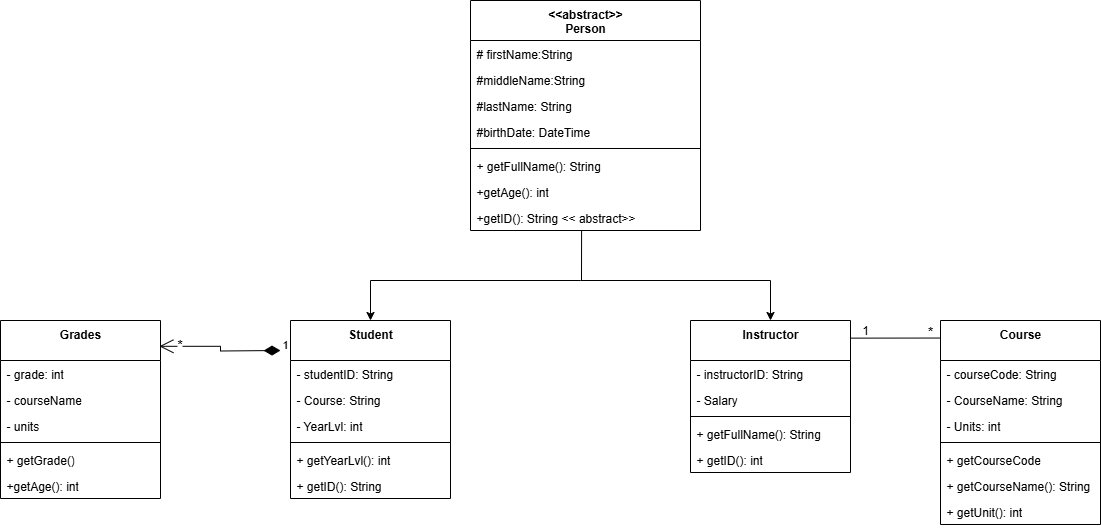

The diagram above was exported from draw.io. Its source (the exported page's mxGraphModel, read from the mxfile embedded in the PNG):
<mxGraphModel dx="2339" dy="810" grid="1" gridSize="10" guides="1" tooltips="1" connect="1" arrows="1" fold="1" page="1" pageScale="1" pageWidth="850" pageHeight="1100" background="none" math="0" shadow="0">
  <root>
    <mxCell id="0" />
    <mxCell id="1" parent="0" />
    <mxCell id="IwZk1zbKdUB0pr495rh7-1" value="&amp;lt;&amp;lt;abstract&amp;gt;&amp;gt;&lt;div&gt;Person&lt;/div&gt;" style="swimlane;fontStyle=1;align=center;verticalAlign=top;childLayout=stackLayout;horizontal=1;startSize=40;horizontalStack=0;resizeParent=1;resizeParentMax=0;resizeLast=0;collapsible=1;marginBottom=0;whiteSpace=wrap;html=1;" vertex="1" parent="1">
      <mxGeometry x="260" y="80" width="230" height="230" as="geometry">
        <mxRectangle x="265" y="110" width="80" height="30" as="alternateBounds" />
      </mxGeometry>
    </mxCell>
    <mxCell id="IwZk1zbKdUB0pr495rh7-2" value="# firstName:String" style="text;strokeColor=none;fillColor=none;align=left;verticalAlign=top;spacingLeft=4;spacingRight=4;overflow=hidden;rotatable=0;points=[[0,0.5],[1,0.5]];portConstraint=eastwest;whiteSpace=wrap;html=1;" vertex="1" parent="IwZk1zbKdUB0pr495rh7-1">
      <mxGeometry y="40" width="230" height="26" as="geometry" />
    </mxCell>
    <mxCell id="IwZk1zbKdUB0pr495rh7-7" value="#middleName:String" style="text;strokeColor=none;fillColor=none;align=left;verticalAlign=top;spacingLeft=4;spacingRight=4;overflow=hidden;rotatable=0;points=[[0,0.5],[1,0.5]];portConstraint=eastwest;whiteSpace=wrap;html=1;" vertex="1" parent="IwZk1zbKdUB0pr495rh7-1">
      <mxGeometry y="66" width="230" height="26" as="geometry" />
    </mxCell>
    <mxCell id="IwZk1zbKdUB0pr495rh7-6" value="#lastName: String" style="text;strokeColor=none;fillColor=none;align=left;verticalAlign=top;spacingLeft=4;spacingRight=4;overflow=hidden;rotatable=0;points=[[0,0.5],[1,0.5]];portConstraint=eastwest;whiteSpace=wrap;html=1;" vertex="1" parent="IwZk1zbKdUB0pr495rh7-1">
      <mxGeometry y="92" width="230" height="26" as="geometry" />
    </mxCell>
    <mxCell id="IwZk1zbKdUB0pr495rh7-8" value="#birthDate: DateTime" style="text;strokeColor=none;fillColor=none;align=left;verticalAlign=top;spacingLeft=4;spacingRight=4;overflow=hidden;rotatable=0;points=[[0,0.5],[1,0.5]];portConstraint=eastwest;whiteSpace=wrap;html=1;" vertex="1" parent="IwZk1zbKdUB0pr495rh7-1">
      <mxGeometry y="118" width="230" height="26" as="geometry" />
    </mxCell>
    <mxCell id="IwZk1zbKdUB0pr495rh7-3" value="" style="line;strokeWidth=1;fillColor=none;align=left;verticalAlign=middle;spacingTop=-1;spacingLeft=3;spacingRight=3;rotatable=0;labelPosition=right;points=[];portConstraint=eastwest;strokeColor=inherit;" vertex="1" parent="IwZk1zbKdUB0pr495rh7-1">
      <mxGeometry y="144" width="230" height="8" as="geometry" />
    </mxCell>
    <mxCell id="IwZk1zbKdUB0pr495rh7-4" value="+ getFullName(): String" style="text;strokeColor=none;fillColor=none;align=left;verticalAlign=top;spacingLeft=4;spacingRight=4;overflow=hidden;rotatable=0;points=[[0,0.5],[1,0.5]];portConstraint=eastwest;whiteSpace=wrap;html=1;" vertex="1" parent="IwZk1zbKdUB0pr495rh7-1">
      <mxGeometry y="152" width="230" height="26" as="geometry" />
    </mxCell>
    <mxCell id="IwZk1zbKdUB0pr495rh7-9" value="+getAge(): int" style="text;strokeColor=none;fillColor=none;align=left;verticalAlign=top;spacingLeft=4;spacingRight=4;overflow=hidden;rotatable=0;points=[[0,0.5],[1,0.5]];portConstraint=eastwest;whiteSpace=wrap;html=1;" vertex="1" parent="IwZk1zbKdUB0pr495rh7-1">
      <mxGeometry y="178" width="230" height="26" as="geometry" />
    </mxCell>
    <mxCell id="IwZk1zbKdUB0pr495rh7-67" value="+getID(): String &amp;lt;&amp;lt; abstract&amp;gt;&amp;gt;" style="text;strokeColor=none;fillColor=none;align=left;verticalAlign=top;spacingLeft=4;spacingRight=4;overflow=hidden;rotatable=0;points=[[0,0.5],[1,0.5]];portConstraint=eastwest;whiteSpace=wrap;html=1;" vertex="1" parent="IwZk1zbKdUB0pr495rh7-1">
      <mxGeometry y="204" width="230" height="26" as="geometry" />
    </mxCell>
    <mxCell id="IwZk1zbKdUB0pr495rh7-10" value="" style="endArrow=none;html=1;rounded=0;exitX=0.483;exitY=1;exitDx=0;exitDy=0;exitPerimeter=0;" edge="1" parent="1" source="IwZk1zbKdUB0pr495rh7-67">
      <mxGeometry width="50" height="50" relative="1" as="geometry">
        <mxPoint x="368" y="330" as="sourcePoint" />
        <mxPoint x="371" y="360" as="targetPoint" />
      </mxGeometry>
    </mxCell>
    <mxCell id="IwZk1zbKdUB0pr495rh7-11" value="Student" style="swimlane;fontStyle=1;align=center;verticalAlign=top;childLayout=stackLayout;horizontal=1;startSize=40;horizontalStack=0;resizeParent=1;resizeParentMax=0;resizeLast=0;collapsible=1;marginBottom=0;whiteSpace=wrap;html=1;" vertex="1" parent="1">
      <mxGeometry x="80" y="400" width="160" height="178" as="geometry">
        <mxRectangle x="265" y="110" width="80" height="30" as="alternateBounds" />
      </mxGeometry>
    </mxCell>
    <mxCell id="IwZk1zbKdUB0pr495rh7-12" value="- studentID: String" style="text;strokeColor=none;fillColor=none;align=left;verticalAlign=top;spacingLeft=4;spacingRight=4;overflow=hidden;rotatable=0;points=[[0,0.5],[1,0.5]];portConstraint=eastwest;whiteSpace=wrap;html=1;" vertex="1" parent="IwZk1zbKdUB0pr495rh7-11">
      <mxGeometry y="40" width="160" height="26" as="geometry" />
    </mxCell>
    <mxCell id="IwZk1zbKdUB0pr495rh7-14" value="- Course: String" style="text;strokeColor=none;fillColor=none;align=left;verticalAlign=top;spacingLeft=4;spacingRight=4;overflow=hidden;rotatable=0;points=[[0,0.5],[1,0.5]];portConstraint=eastwest;whiteSpace=wrap;html=1;" vertex="1" parent="IwZk1zbKdUB0pr495rh7-11">
      <mxGeometry y="66" width="160" height="26" as="geometry" />
    </mxCell>
    <mxCell id="IwZk1zbKdUB0pr495rh7-15" value="- YearLvl: int" style="text;strokeColor=none;fillColor=none;align=left;verticalAlign=top;spacingLeft=4;spacingRight=4;overflow=hidden;rotatable=0;points=[[0,0.5],[1,0.5]];portConstraint=eastwest;whiteSpace=wrap;html=1;" vertex="1" parent="IwZk1zbKdUB0pr495rh7-11">
      <mxGeometry y="92" width="160" height="26" as="geometry" />
    </mxCell>
    <mxCell id="IwZk1zbKdUB0pr495rh7-16" value="" style="line;strokeWidth=1;fillColor=none;align=left;verticalAlign=middle;spacingTop=-1;spacingLeft=3;spacingRight=3;rotatable=0;labelPosition=right;points=[];portConstraint=eastwest;strokeColor=inherit;" vertex="1" parent="IwZk1zbKdUB0pr495rh7-11">
      <mxGeometry y="118" width="160" height="8" as="geometry" />
    </mxCell>
    <mxCell id="IwZk1zbKdUB0pr495rh7-18" value="+ getYearLvl(): int" style="text;strokeColor=none;fillColor=none;align=left;verticalAlign=top;spacingLeft=4;spacingRight=4;overflow=hidden;rotatable=0;points=[[0,0.5],[1,0.5]];portConstraint=eastwest;whiteSpace=wrap;html=1;" vertex="1" parent="IwZk1zbKdUB0pr495rh7-11">
      <mxGeometry y="126" width="160" height="26" as="geometry" />
    </mxCell>
    <mxCell id="IwZk1zbKdUB0pr495rh7-66" value="+ getID(): String" style="text;strokeColor=none;fillColor=none;align=left;verticalAlign=top;spacingLeft=4;spacingRight=4;overflow=hidden;rotatable=0;points=[[0,0.5],[1,0.5]];portConstraint=eastwest;whiteSpace=wrap;html=1;" vertex="1" parent="IwZk1zbKdUB0pr495rh7-11">
      <mxGeometry y="152" width="160" height="26" as="geometry" />
    </mxCell>
    <mxCell id="IwZk1zbKdUB0pr495rh7-19" value="Instructor" style="swimlane;fontStyle=1;align=center;verticalAlign=top;childLayout=stackLayout;horizontal=1;startSize=40;horizontalStack=0;resizeParent=1;resizeParentMax=0;resizeLast=0;collapsible=1;marginBottom=0;whiteSpace=wrap;html=1;" vertex="1" parent="1">
      <mxGeometry x="480" y="400" width="160" height="152" as="geometry">
        <mxRectangle x="265" y="110" width="80" height="30" as="alternateBounds" />
      </mxGeometry>
    </mxCell>
    <mxCell id="IwZk1zbKdUB0pr495rh7-20" value="- instructorID: String" style="text;strokeColor=none;fillColor=none;align=left;verticalAlign=top;spacingLeft=4;spacingRight=4;overflow=hidden;rotatable=0;points=[[0,0.5],[1,0.5]];portConstraint=eastwest;whiteSpace=wrap;html=1;" vertex="1" parent="IwZk1zbKdUB0pr495rh7-19">
      <mxGeometry y="40" width="160" height="26" as="geometry" />
    </mxCell>
    <mxCell id="IwZk1zbKdUB0pr495rh7-22" value="- Salary" style="text;strokeColor=none;fillColor=none;align=left;verticalAlign=top;spacingLeft=4;spacingRight=4;overflow=hidden;rotatable=0;points=[[0,0.5],[1,0.5]];portConstraint=eastwest;whiteSpace=wrap;html=1;" vertex="1" parent="IwZk1zbKdUB0pr495rh7-19">
      <mxGeometry y="66" width="160" height="26" as="geometry" />
    </mxCell>
    <mxCell id="IwZk1zbKdUB0pr495rh7-24" value="" style="line;strokeWidth=1;fillColor=none;align=left;verticalAlign=middle;spacingTop=-1;spacingLeft=3;spacingRight=3;rotatable=0;labelPosition=right;points=[];portConstraint=eastwest;strokeColor=inherit;" vertex="1" parent="IwZk1zbKdUB0pr495rh7-19">
      <mxGeometry y="92" width="160" height="8" as="geometry" />
    </mxCell>
    <mxCell id="IwZk1zbKdUB0pr495rh7-25" value="+ getFullName(): String" style="text;strokeColor=none;fillColor=none;align=left;verticalAlign=top;spacingLeft=4;spacingRight=4;overflow=hidden;rotatable=0;points=[[0,0.5],[1,0.5]];portConstraint=eastwest;whiteSpace=wrap;html=1;" vertex="1" parent="IwZk1zbKdUB0pr495rh7-19">
      <mxGeometry y="100" width="160" height="26" as="geometry" />
    </mxCell>
    <mxCell id="IwZk1zbKdUB0pr495rh7-26" value="+ getID(): int" style="text;strokeColor=none;fillColor=none;align=left;verticalAlign=top;spacingLeft=4;spacingRight=4;overflow=hidden;rotatable=0;points=[[0,0.5],[1,0.5]];portConstraint=eastwest;whiteSpace=wrap;html=1;" vertex="1" parent="IwZk1zbKdUB0pr495rh7-19">
      <mxGeometry y="126" width="160" height="26" as="geometry" />
    </mxCell>
    <mxCell id="IwZk1zbKdUB0pr495rh7-27" value="" style="endArrow=none;html=1;rounded=0;" edge="1" parent="1">
      <mxGeometry width="50" height="50" relative="1" as="geometry">
        <mxPoint x="370" y="360" as="sourcePoint" />
        <mxPoint x="560" y="360" as="targetPoint" />
      </mxGeometry>
    </mxCell>
    <mxCell id="IwZk1zbKdUB0pr495rh7-29" value="" style="endArrow=none;html=1;rounded=0;" edge="1" parent="1">
      <mxGeometry width="50" height="50" relative="1" as="geometry">
        <mxPoint x="160" y="360" as="sourcePoint" />
        <mxPoint x="370" y="360" as="targetPoint" />
      </mxGeometry>
    </mxCell>
    <mxCell id="IwZk1zbKdUB0pr495rh7-30" value="" style="endArrow=classic;html=1;rounded=0;entryX=0.5;entryY=0;entryDx=0;entryDy=0;" edge="1" parent="1" target="IwZk1zbKdUB0pr495rh7-19">
      <mxGeometry width="50" height="50" relative="1" as="geometry">
        <mxPoint x="560" y="360" as="sourcePoint" />
        <mxPoint x="550" y="380" as="targetPoint" />
      </mxGeometry>
    </mxCell>
    <mxCell id="IwZk1zbKdUB0pr495rh7-31" value="" style="endArrow=classic;html=1;rounded=0;entryX=0.5;entryY=0;entryDx=0;entryDy=0;" edge="1" parent="1" target="IwZk1zbKdUB0pr495rh7-11">
      <mxGeometry width="50" height="50" relative="1" as="geometry">
        <mxPoint x="160" y="360" as="sourcePoint" />
        <mxPoint x="150" y="400" as="targetPoint" />
      </mxGeometry>
    </mxCell>
    <mxCell id="IwZk1zbKdUB0pr495rh7-32" value="1" style="endArrow=open;html=1;endSize=12;startArrow=diamondThin;startSize=14;startFill=1;edgeStyle=orthogonalEdgeStyle;align=left;verticalAlign=bottom;rounded=0;entryX=0.993;entryY=0.145;entryDx=0;entryDy=0;entryPerimeter=0;" edge="1" parent="1" target="IwZk1zbKdUB0pr495rh7-33">
      <mxGeometry x="-1" y="3" relative="1" as="geometry">
        <mxPoint x="70" y="430" as="sourcePoint" />
        <mxPoint x="-20" y="430" as="targetPoint" />
      </mxGeometry>
    </mxCell>
    <mxCell id="IwZk1zbKdUB0pr495rh7-44" value="&lt;font style=&quot;font-size: 14px;&quot;&gt;*&lt;/font&gt;" style="edgeLabel;html=1;align=center;verticalAlign=middle;resizable=0;points=[];" vertex="1" connectable="0" parent="IwZk1zbKdUB0pr495rh7-32">
      <mxGeometry x="0.6897" y="-2" relative="1" as="geometry">
        <mxPoint as="offset" />
      </mxGeometry>
    </mxCell>
    <mxCell id="IwZk1zbKdUB0pr495rh7-33" value="Grades" style="swimlane;fontStyle=1;align=center;verticalAlign=top;childLayout=stackLayout;horizontal=1;startSize=40;horizontalStack=0;resizeParent=1;resizeParentMax=0;resizeLast=0;collapsible=1;marginBottom=0;whiteSpace=wrap;html=1;" vertex="1" parent="1">
      <mxGeometry x="-210" y="400" width="160" height="178" as="geometry">
        <mxRectangle x="265" y="110" width="80" height="30" as="alternateBounds" />
      </mxGeometry>
    </mxCell>
    <mxCell id="IwZk1zbKdUB0pr495rh7-34" value="- grade: int" style="text;strokeColor=none;fillColor=none;align=left;verticalAlign=top;spacingLeft=4;spacingRight=4;overflow=hidden;rotatable=0;points=[[0,0.5],[1,0.5]];portConstraint=eastwest;whiteSpace=wrap;html=1;" vertex="1" parent="IwZk1zbKdUB0pr495rh7-33">
      <mxGeometry y="40" width="160" height="26" as="geometry" />
    </mxCell>
    <mxCell id="IwZk1zbKdUB0pr495rh7-35" value="- courseName" style="text;strokeColor=none;fillColor=none;align=left;verticalAlign=top;spacingLeft=4;spacingRight=4;overflow=hidden;rotatable=0;points=[[0,0.5],[1,0.5]];portConstraint=eastwest;whiteSpace=wrap;html=1;" vertex="1" parent="IwZk1zbKdUB0pr495rh7-33">
      <mxGeometry y="66" width="160" height="26" as="geometry" />
    </mxCell>
    <mxCell id="IwZk1zbKdUB0pr495rh7-36" value="- units" style="text;strokeColor=none;fillColor=none;align=left;verticalAlign=top;spacingLeft=4;spacingRight=4;overflow=hidden;rotatable=0;points=[[0,0.5],[1,0.5]];portConstraint=eastwest;whiteSpace=wrap;html=1;" vertex="1" parent="IwZk1zbKdUB0pr495rh7-33">
      <mxGeometry y="92" width="160" height="26" as="geometry" />
    </mxCell>
    <mxCell id="IwZk1zbKdUB0pr495rh7-38" value="" style="line;strokeWidth=1;fillColor=none;align=left;verticalAlign=middle;spacingTop=-1;spacingLeft=3;spacingRight=3;rotatable=0;labelPosition=right;points=[];portConstraint=eastwest;strokeColor=inherit;" vertex="1" parent="IwZk1zbKdUB0pr495rh7-33">
      <mxGeometry y="118" width="160" height="8" as="geometry" />
    </mxCell>
    <mxCell id="IwZk1zbKdUB0pr495rh7-39" value="+ getGrade()" style="text;strokeColor=none;fillColor=none;align=left;verticalAlign=top;spacingLeft=4;spacingRight=4;overflow=hidden;rotatable=0;points=[[0,0.5],[1,0.5]];portConstraint=eastwest;whiteSpace=wrap;html=1;" vertex="1" parent="IwZk1zbKdUB0pr495rh7-33">
      <mxGeometry y="126" width="160" height="26" as="geometry" />
    </mxCell>
    <mxCell id="IwZk1zbKdUB0pr495rh7-40" value="+getAge(): int" style="text;strokeColor=none;fillColor=none;align=left;verticalAlign=top;spacingLeft=4;spacingRight=4;overflow=hidden;rotatable=0;points=[[0,0.5],[1,0.5]];portConstraint=eastwest;whiteSpace=wrap;html=1;" vertex="1" parent="IwZk1zbKdUB0pr495rh7-33">
      <mxGeometry y="152" width="160" height="26" as="geometry" />
    </mxCell>
    <mxCell id="IwZk1zbKdUB0pr495rh7-46" value="" style="endArrow=none;html=1;rounded=0;exitX=0.997;exitY=0.116;exitDx=0;exitDy=0;exitPerimeter=0;entryX=-0.003;entryY=0.086;entryDx=0;entryDy=0;entryPerimeter=0;" edge="1" parent="1" source="IwZk1zbKdUB0pr495rh7-19" target="IwZk1zbKdUB0pr495rh7-47">
      <mxGeometry width="50" height="50" relative="1" as="geometry">
        <mxPoint x="640" y="440" as="sourcePoint" />
        <mxPoint x="730" y="420" as="targetPoint" />
      </mxGeometry>
    </mxCell>
    <mxCell id="IwZk1zbKdUB0pr495rh7-47" value="Course" style="swimlane;fontStyle=1;align=center;verticalAlign=top;childLayout=stackLayout;horizontal=1;startSize=40;horizontalStack=0;resizeParent=1;resizeParentMax=0;resizeLast=0;collapsible=1;marginBottom=0;whiteSpace=wrap;html=1;" vertex="1" parent="1">
      <mxGeometry x="730" y="400" width="160" height="204" as="geometry">
        <mxRectangle x="265" y="110" width="80" height="30" as="alternateBounds" />
      </mxGeometry>
    </mxCell>
    <mxCell id="IwZk1zbKdUB0pr495rh7-68" value="- courseCode: String" style="text;strokeColor=none;fillColor=none;align=left;verticalAlign=top;spacingLeft=4;spacingRight=4;overflow=hidden;rotatable=0;points=[[0,0.5],[1,0.5]];portConstraint=eastwest;whiteSpace=wrap;html=1;" vertex="1" parent="IwZk1zbKdUB0pr495rh7-47">
      <mxGeometry y="40" width="160" height="26" as="geometry" />
    </mxCell>
    <mxCell id="IwZk1zbKdUB0pr495rh7-48" value="- CourseName: String" style="text;strokeColor=none;fillColor=none;align=left;verticalAlign=top;spacingLeft=4;spacingRight=4;overflow=hidden;rotatable=0;points=[[0,0.5],[1,0.5]];portConstraint=eastwest;whiteSpace=wrap;html=1;" vertex="1" parent="IwZk1zbKdUB0pr495rh7-47">
      <mxGeometry y="66" width="160" height="26" as="geometry" />
    </mxCell>
    <mxCell id="IwZk1zbKdUB0pr495rh7-49" value="- Units: int" style="text;strokeColor=none;fillColor=none;align=left;verticalAlign=top;spacingLeft=4;spacingRight=4;overflow=hidden;rotatable=0;points=[[0,0.5],[1,0.5]];portConstraint=eastwest;whiteSpace=wrap;html=1;" vertex="1" parent="IwZk1zbKdUB0pr495rh7-47">
      <mxGeometry y="92" width="160" height="26" as="geometry" />
    </mxCell>
    <mxCell id="IwZk1zbKdUB0pr495rh7-52" value="" style="line;strokeWidth=1;fillColor=none;align=left;verticalAlign=middle;spacingTop=-1;spacingLeft=3;spacingRight=3;rotatable=0;labelPosition=right;points=[];portConstraint=eastwest;strokeColor=inherit;" vertex="1" parent="IwZk1zbKdUB0pr495rh7-47">
      <mxGeometry y="118" width="160" height="8" as="geometry" />
    </mxCell>
    <mxCell id="IwZk1zbKdUB0pr495rh7-69" value="+ getCourseCode" style="text;strokeColor=none;fillColor=none;align=left;verticalAlign=top;spacingLeft=4;spacingRight=4;overflow=hidden;rotatable=0;points=[[0,0.5],[1,0.5]];portConstraint=eastwest;whiteSpace=wrap;html=1;" vertex="1" parent="IwZk1zbKdUB0pr495rh7-47">
      <mxGeometry y="126" width="160" height="26" as="geometry" />
    </mxCell>
    <mxCell id="IwZk1zbKdUB0pr495rh7-53" value="+ getCourseName(): String" style="text;strokeColor=none;fillColor=none;align=left;verticalAlign=top;spacingLeft=4;spacingRight=4;overflow=hidden;rotatable=0;points=[[0,0.5],[1,0.5]];portConstraint=eastwest;whiteSpace=wrap;html=1;" vertex="1" parent="IwZk1zbKdUB0pr495rh7-47">
      <mxGeometry y="152" width="160" height="26" as="geometry" />
    </mxCell>
    <mxCell id="IwZk1zbKdUB0pr495rh7-54" value="+ getUnit(): int" style="text;strokeColor=none;fillColor=none;align=left;verticalAlign=top;spacingLeft=4;spacingRight=4;overflow=hidden;rotatable=0;points=[[0,0.5],[1,0.5]];portConstraint=eastwest;whiteSpace=wrap;html=1;" vertex="1" parent="IwZk1zbKdUB0pr495rh7-47">
      <mxGeometry y="178" width="160" height="26" as="geometry" />
    </mxCell>
    <mxCell id="IwZk1zbKdUB0pr495rh7-55" value="1" style="text;html=1;align=center;verticalAlign=middle;whiteSpace=wrap;rounded=0;" vertex="1" parent="1">
      <mxGeometry x="640" y="400" width="30" height="20" as="geometry" />
    </mxCell>
    <mxCell id="IwZk1zbKdUB0pr495rh7-56" value="&lt;font style=&quot;font-size: 14px;&quot;&gt;*&lt;/font&gt;" style="text;html=1;align=center;verticalAlign=middle;whiteSpace=wrap;rounded=0;" vertex="1" parent="1">
      <mxGeometry x="710" y="405" width="20" height="12" as="geometry" />
    </mxCell>
  </root>
</mxGraphModel>